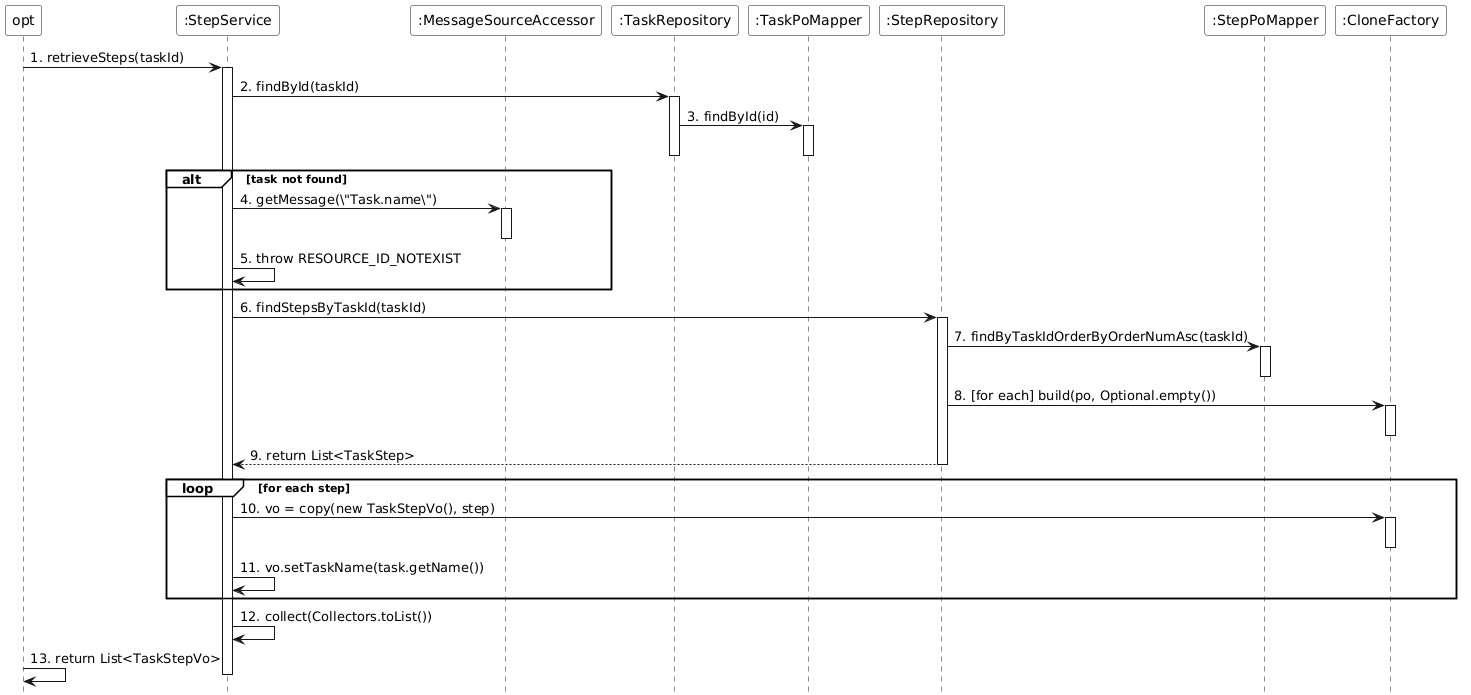

The diagram above was rendered by PlantUML. Its source (embedded in the PNG):
@startuml
skinparam monochrome true
skinparam backgroundColor transparent
skinparam participantBackgroundColor white
skinparam noteBackgroundColor white
skinparam noteBorderColor Black
hide footbox
skinparam sequenceGroupBackgroundColor White
skinparam sequenceGroupBodyBackgroundColor White

participant "opt" as opt
participant ":StepService" as StepService
participant ":MessageSourceAccessor" as MessageSource
participant ":TaskRepository" as TaskRepository
participant ":TaskPoMapper" as TaskPoMapper
participant ":StepRepository" as StepRepository
participant ":StepPoMapper" as StepPoMapper
participant ":CloneFactory" as CloneFactory

opt -> StepService : 1. retrieveSteps(taskId)
activate StepService

StepService -> TaskRepository : 2. findById(taskId)
activate TaskRepository
TaskRepository -> TaskPoMapper : 3. findById(id)
activate TaskPoMapper
deactivate TaskPoMapper
deactivate TaskRepository

alt task not found
    StepService -> MessageSource : 4. getMessage(\"Task.name\")
    activate MessageSource
    deactivate MessageSource
    StepService -> StepService : 5. throw RESOURCE_ID_NOTEXIST
end

StepService -> StepRepository : 6. findStepsByTaskId(taskId)
activate StepRepository
StepRepository -> StepPoMapper : 7. findByTaskIdOrderByOrderNumAsc(taskId)
activate StepPoMapper
deactivate StepPoMapper

StepRepository -> CloneFactory : 8. [for each] build(po, Optional.empty())
activate CloneFactory
deactivate CloneFactory

StepRepository --> StepService : 9. return List<TaskStep>
deactivate StepRepository

loop for each step
    StepService -> CloneFactory : 10. vo = copy(new TaskStepVo(), step)
    activate CloneFactory
    deactivate CloneFactory
    StepService -> StepService : 11. vo.setTaskName(task.getName())
end

StepService -> StepService : 12. collect(Collectors.toList())

opt -> opt : 13. return List<TaskStepVo>
deactivate StepService
@enduml